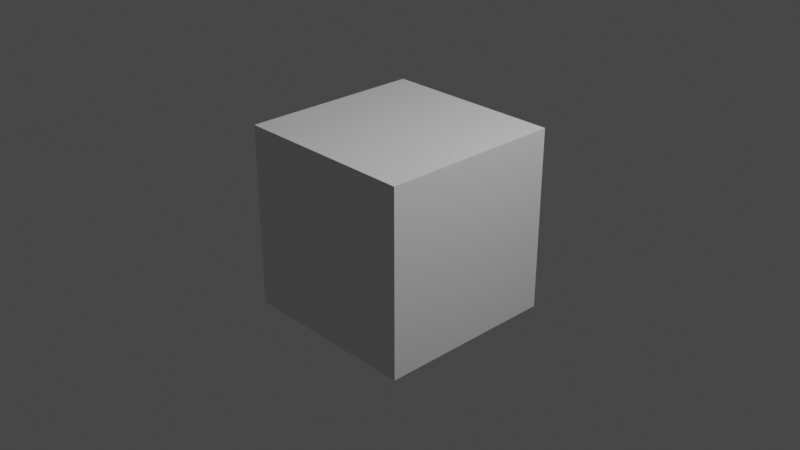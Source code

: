 # Source: box.blend  (saved by Blender 2.83.19; exported with 4.5.12 LTS)
import bpy
from mathutils import Matrix  # noqa: F401  (used for matrix-valued properties, if any)

bpy.ops.wm.read_factory_settings(use_empty=True)
scene = bpy.context.scene
scene.name = 'Scene'

# ---- collections
col_collection = bpy.data.collections.new('Collection'); scene.collection.children.link(col_collection)

# ---- materials (node trees are filled in below, after node groups)
mat_material = bpy.data.materials.new('Material')
mat_material.alpha_threshold = 0.0
mat_material.use_transparent_shadow = False
mat_material.line_color = (0.0, 0.0, 0.0, 1.0)

# ---- material node trees
mat_material.use_nodes = True; mat_material.node_tree.nodes.clear()
_N = mat_material.node_tree.nodes; _L = mat_material.node_tree.links
n0 = _N.new('ShaderNodeOutputMaterial'); n0.name = 'Material Output'; n0.location = (300, 300)
n1 = _N.new('ShaderNodeBsdfPrincipled'); n1.name = 'Principled BSDF'; n1.location = (10, 300)
n1.distribution = 'GGX'
n1.subsurface_method = 'BURLEY'
n1.inputs[2].default_value = 0.4
n1.inputs[3].default_value = 1.45
n1.inputs[27].default_value = (0.0, 0.0, 0.0, 1.0)
n1.inputs[28].default_value = 1.0
_L.new(n1.outputs[0], n0.inputs[0])
n0.is_active_output = True

# ---- world
world_world = bpy.data.worlds.new('World'); scene.world = world_world
world_world.use_nodes = True; world_world.node_tree.nodes.clear()
_N = world_world.node_tree.nodes; _L = world_world.node_tree.links
n0 = _N.new('ShaderNodeOutputWorld'); n0.name = 'World Output'; n0.location = (300, 300)
n1 = _N.new('ShaderNodeBackground'); n1.name = 'Background'; n1.location = (10, 300)
n1.inputs[0].default_value = (0.05088, 0.05088, 0.05088, 1.0)
_L.new(n1.outputs[0], n0.inputs[0])
n0.is_active_output = True
world_world.color = (0.05088, 0.05088, 0.05088)
world_world.use_sun_shadow = False
world_world.sun_shadow_jitter_overblur = 0.0

# ---- cameras
cam_camera = bpy.data.cameras.new('Camera')
cam_camera.clip_end = 100.0
cam_camera.ortho_scale = 7.314

# ---- lights
light_light = bpy.data.lights.new('Light', 'POINT')
light_light.transmission_factor = 0.0
light_light.energy = 1000.0
light_light.shadow_soft_size = 0.1
light_light.shadow_maximum_resolution = 0.006
light_light.use_absolute_resolution = True

# ---- meshes
me_cube = bpy.data.meshes.new('Cube')
me_cube.from_pydata([(1.0, 1.0, 1.0), (1.0, 1.0, -1.0), (1.0, -1.0, 1.0), (1.0, -1.0, -1.0), (-1.0, 1.0, 1.0), (-1.0, 1.0, -1.0), (-1.0, -1.0, 1.0), (-1.0, -1.0, -1.0)], [], [(0, 4, 6, 2), (3, 2, 6, 7), (7, 6, 4, 5), (5, 1, 3, 7), (1, 0, 2, 3), (5, 4, 0, 1)])
_uv = me_cube.uv_layers.new(name='UVMap')
_uv.uv.foreach_set('vector', [0.625, 0.5, 0.875, 0.5, 0.875, 0.75, 0.625, 0.75, 0.375, 0.75, 0.625, 0.75, 0.625, 1.0, 0.375, 1.0, 0.375, 0.0, 0.625, 0.0, 0.625, 0.25, 0.375, 0.25, 0.125, 0.5, 0.375, 0.5, 0.375, 0.75, 0.125, 0.75, 0.375, 0.5, 0.625, 0.5, 0.625, 0.75, 0.375, 0.75, 0.375, 0.25, 0.625, 0.25, 0.625, 0.5, 0.375, 0.5])
me_cube.materials.append(mat_material)
me_cube.use_remesh_preserve_volume = False
me_cube.use_remesh_preserve_attributes = False
me_cube.use_mirror_vertex_groups = False
me_cube.update()

# ---- objects
ob_cube = bpy.data.objects.new('Cube', me_cube)
ob_light = bpy.data.objects.new('Light', light_light)
ob_camera = bpy.data.objects.new('Camera', cam_camera)

# ---- transforms, parenting, visibility, modifiers, constraints
ob_cube.location = (0.0, 0.0, 0.0)
ob_cube.lock_rotations_4d = False
ob_cube.empty_display_type = 'ARROWS'
ob_cube.lineart.crease_threshold = 0.0
ob_light.location = (4.076, 1.005, 5.904)
ob_light.rotation_euler = (0.6503, 0.05522, 1.866)
ob_light.lock_rotations_4d = False
ob_light.empty_display_type = 'ARROWS'
ob_light.color = (0.0, 0.0, 0.0, 0.0)
ob_light.lineart.crease_threshold = 0.0
ob_camera.location = (7.359, -6.926, 4.958)
ob_camera.rotation_euler = (1.109, 0.0, 0.8149)
ob_camera.lock_rotations_4d = False
ob_camera.empty_display_type = 'ARROWS'
ob_camera.color = (0.0, 0.0, 0.0, 0.0)
ob_camera.display_type = 'WIRE'
ob_camera.lineart.crease_threshold = 0.0

# ---- collection membership
col_collection.objects.link(ob_cube)
col_collection.objects.link(ob_light)
col_collection.objects.link(ob_camera)

# ---- scene / render settings (as saved in the file)
scene.camera = ob_camera
scene.frame_start = 1; scene.frame_end = 250; scene.frame_set(120)
scene.render.engine = 'BLENDER_EEVEE_NEXT'
scene.cycles.use_denoising = False
scene.cycles.samples = 128
scene.cycles.sampling_pattern = 'TABULATED_SOBOL'
scene.cycles.use_adaptive_sampling = False
scene.cycles.use_light_tree = False
scene.view_settings.view_transform = 'Filmic'
bpy.context.view_layer.update()
